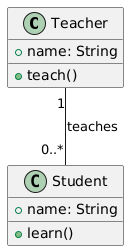

The diagram above was rendered by PlantUML. Its source (embedded in the PNG):
@startuml
class Teacher {
    +name: String
    +teach()
}

class Student {
    +name: String
    +learn()
}

Teacher "1" -- "0..*" Student : teaches
@enduml